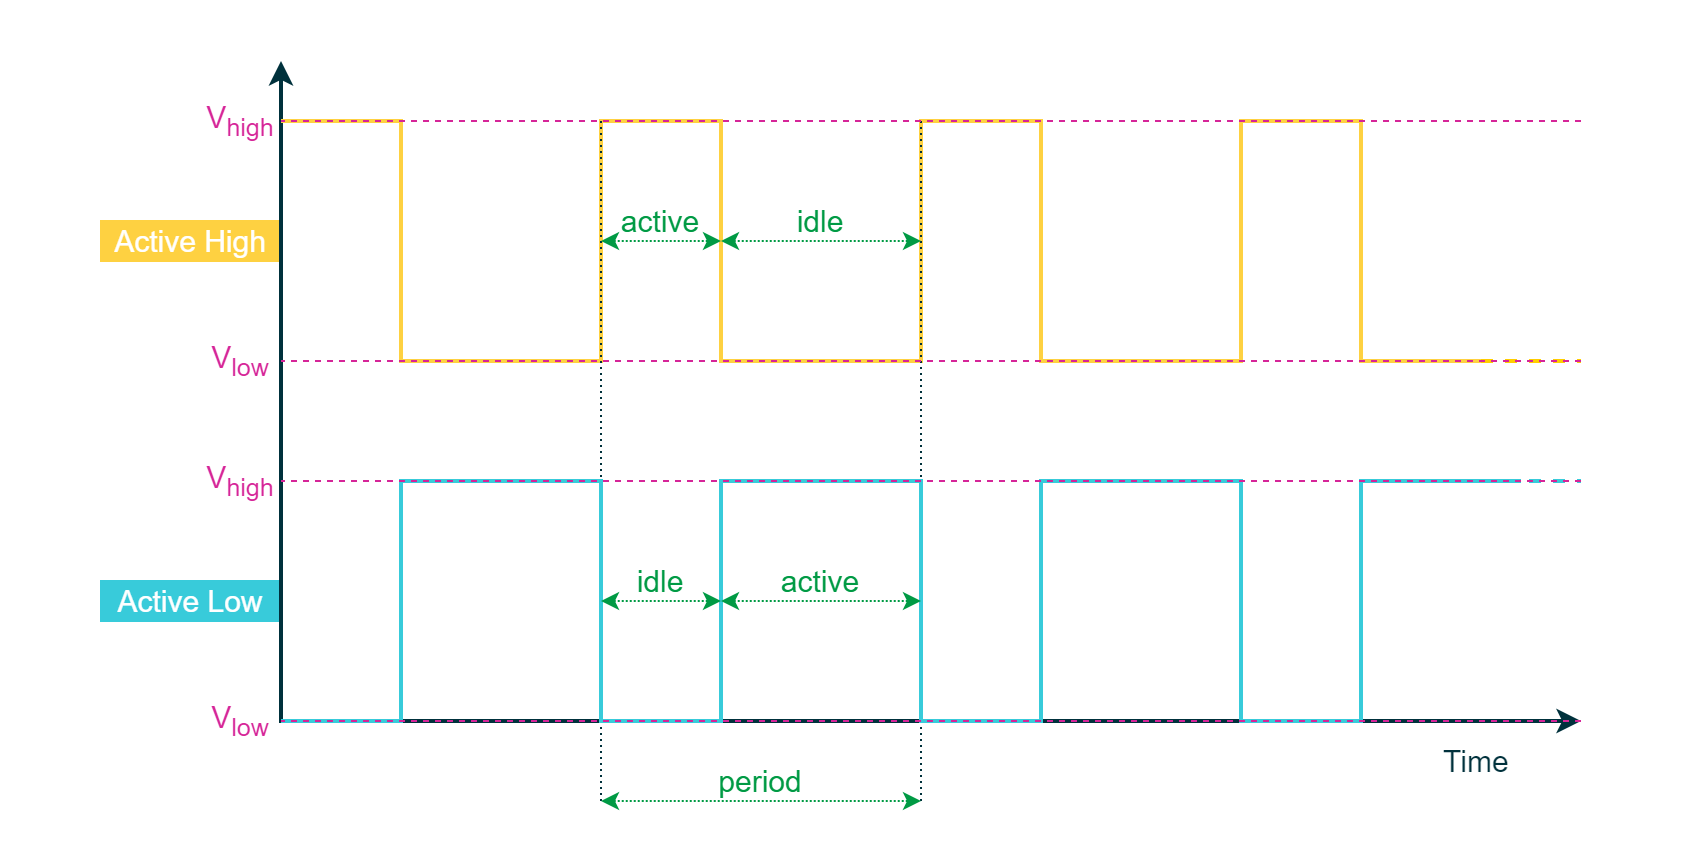

The diagram above was exported from draw.io. Its source (the exported page's mxGraphModel, read from the mxfile embedded in the PNG):
<mxGraphModel dx="2600" dy="1208" grid="1" gridSize="10" guides="1" tooltips="1" connect="1" arrows="1" fold="1" page="1" pageScale="1" pageWidth="850" pageHeight="1100" math="0" shadow="0">
  <root>
    <mxCell id="0" />
    <mxCell id="1" parent="0" />
    <mxCell id="oi2x-YISQlQot_rrgYAs-1" value="" style="rounded=0;whiteSpace=wrap;html=1;strokeColor=#00313C;strokeWidth=2;fontFamily=Arial;fontSize=20;fontColor=#FFFFFF;fillColor=#00313C;opacity=0;" vertex="1" parent="1">
      <mxGeometry x="-20" y="500" width="840" height="430" as="geometry" />
    </mxCell>
    <mxCell id="oi2x-YISQlQot_rrgYAs-3" value="&lt;font style=&quot;font-size: 15px;&quot;&gt;Active High&lt;/font&gt;" style="rounded=0;whiteSpace=wrap;html=1;fillColor=#FED141;strokeColor=#FED141;fontColor=#FFFFFF;fontSize=10;" vertex="1" parent="1">
      <mxGeometry x="30" y="610" width="90" height="20" as="geometry" />
    </mxCell>
    <mxCell id="oi2x-YISQlQot_rrgYAs-4" value="&lt;span style=&quot;font-size: 15px;&quot;&gt;Active Low&lt;/span&gt;" style="rounded=0;whiteSpace=wrap;html=1;fillColor=#38CBDA;strokeColor=#38CBDA;fontColor=#FFFFFF;fontSize=10;" vertex="1" parent="1">
      <mxGeometry x="30" y="790" width="90" height="20" as="geometry" />
    </mxCell>
    <mxCell id="oi2x-YISQlQot_rrgYAs-5" value="" style="endArrow=classic;html=1;strokeWidth=2;startArrow=classic;startFill=1;rounded=0;fontFamily=Arial;fillColor=#00313C;strokeColor=#00313C;" edge="1" parent="1">
      <mxGeometry width="50" height="50" relative="1" as="geometry">
        <mxPoint x="770" y="860" as="sourcePoint" />
        <mxPoint x="120" y="530" as="targetPoint" />
        <Array as="points">
          <mxPoint x="120" y="860" />
        </Array>
      </mxGeometry>
    </mxCell>
    <mxCell id="oi2x-YISQlQot_rrgYAs-6" value="&lt;font color=&quot;#00313c&quot; style=&quot;font-size: 15px;&quot;&gt;Time&amp;nbsp;&lt;/font&gt;" style="rounded=0;whiteSpace=wrap;html=1;strokeColor=none;strokeWidth=1;fillColor=none;fontFamily=Arial;fontSize=12;fontColor=#000000;align=center;" vertex="1" parent="1">
      <mxGeometry x="680" y="870" width="80" height="20" as="geometry" />
    </mxCell>
    <mxCell id="oi2x-YISQlQot_rrgYAs-7" value="" style="endArrow=none;dashed=1;html=1;labelBackgroundColor=none;strokeColor=#FFCD00;strokeWidth=2;fillColor=#FFCD00;fontFamily=Arial;fontSize=11;fontColor=#8637BA;" edge="1" parent="1">
      <mxGeometry width="50" height="50" relative="1" as="geometry">
        <mxPoint x="720" y="680" as="sourcePoint" />
        <mxPoint x="770" y="680" as="targetPoint" />
      </mxGeometry>
    </mxCell>
    <mxCell id="oi2x-YISQlQot_rrgYAs-9" value="" style="endArrow=none;html=1;rounded=0;strokeColor=#FED141;strokeWidth=2;fontFamily=Arial;fontSize=20;fontColor=#931241;fillColor=#FED141;exitX=1;exitY=0.5;exitDx=0;exitDy=0;" edge="1" parent="1" source="oi2x-YISQlQot_rrgYAs-29">
      <mxGeometry width="50" height="50" relative="1" as="geometry">
        <mxPoint x="120" y="680" as="sourcePoint" />
        <mxPoint x="720" y="680" as="targetPoint" />
        <Array as="points">
          <mxPoint x="120" y="560" />
          <mxPoint x="180" y="560" />
          <mxPoint x="180" y="680" />
          <mxPoint x="280" y="680" />
          <mxPoint x="280" y="560" />
          <mxPoint x="340" y="560" />
          <mxPoint x="340" y="680" />
          <mxPoint x="440" y="680" />
          <mxPoint x="440" y="560" />
          <mxPoint x="500" y="560" />
          <mxPoint x="500" y="680" />
          <mxPoint x="600" y="680" />
          <mxPoint x="600" y="560" />
          <mxPoint x="660" y="560" />
          <mxPoint x="660" y="680" />
        </Array>
      </mxGeometry>
    </mxCell>
    <mxCell id="oi2x-YISQlQot_rrgYAs-10" value="" style="endArrow=none;dashed=1;html=1;labelBackgroundColor=none;strokeColor=#38CBDA;strokeWidth=2;fillColor=#38CBDA;fontFamily=Arial;fontSize=11;fontColor=#8637BA;" edge="1" parent="1">
      <mxGeometry width="50" height="50" relative="1" as="geometry">
        <mxPoint x="720" y="740" as="sourcePoint" />
        <mxPoint x="770" y="740" as="targetPoint" />
      </mxGeometry>
    </mxCell>
    <mxCell id="oi2x-YISQlQot_rrgYAs-11" value="" style="endArrow=none;dashed=1;html=1;dashPattern=1 2;labelBackgroundColor=none;strokeColor=#00313C;strokeWidth=1;fillColor=#00313C;fontFamily=Arial;fontSize=10;fontColor=#0067B9;entryX=0;entryY=1;entryDx=0;entryDy=0;" edge="1" parent="1" target="oi2x-YISQlQot_rrgYAs-14">
      <mxGeometry width="50" height="50" relative="1" as="geometry">
        <mxPoint x="280" y="560" as="sourcePoint" />
        <mxPoint x="280" y="560" as="targetPoint" />
        <Array as="points" />
      </mxGeometry>
    </mxCell>
    <mxCell id="oi2x-YISQlQot_rrgYAs-12" value="" style="endArrow=none;dashed=1;html=1;dashPattern=1 2;labelBackgroundColor=none;strokeColor=#00313C;strokeWidth=1;fillColor=#00313C;fontFamily=Arial;fontSize=10;fontColor=#0067B9;entryX=1;entryY=1;entryDx=0;entryDy=0;" edge="1" parent="1" target="oi2x-YISQlQot_rrgYAs-14">
      <mxGeometry width="50" height="50" relative="1" as="geometry">
        <mxPoint x="440" y="560" as="sourcePoint" />
        <mxPoint x="440" y="560" as="targetPoint" />
      </mxGeometry>
    </mxCell>
    <mxCell id="oi2x-YISQlQot_rrgYAs-13" value="" style="endArrow=classic;startArrow=classic;html=1;labelBackgroundColor=none;strokeColor=#009A44;strokeWidth=1;fillColor=#009A44;fontFamily=Arial;fontSize=8;fontColor=#0067B9;dashed=1;dashPattern=1 1;" edge="1" parent="1">
      <mxGeometry width="50" height="50" relative="1" as="geometry">
        <mxPoint x="280" y="900" as="sourcePoint" />
        <mxPoint x="440" y="900" as="targetPoint" />
      </mxGeometry>
    </mxCell>
    <mxCell id="oi2x-YISQlQot_rrgYAs-14" value="&lt;font color=&quot;#009a44&quot; style=&quot;font-size: 15px;&quot;&gt;period&lt;/font&gt;" style="rounded=0;whiteSpace=wrap;html=1;strokeColor=none;strokeWidth=1;fillColor=none;fontFamily=Arial;fontSize=8;fontColor=#4DB182;align=center;" vertex="1" parent="1">
      <mxGeometry x="280" y="880" width="160" height="20" as="geometry" />
    </mxCell>
    <mxCell id="oi2x-YISQlQot_rrgYAs-18" value="&lt;font color=&quot;#009a44&quot; style=&quot;font-size: 15px;&quot;&gt;active&lt;/font&gt;" style="rounded=0;whiteSpace=wrap;html=1;strokeColor=none;strokeWidth=1;fillColor=none;fontFamily=Arial;fontSize=8;fontColor=#4DB182;align=center;" vertex="1" parent="1">
      <mxGeometry x="280" y="600" width="60" height="20" as="geometry" />
    </mxCell>
    <mxCell id="oi2x-YISQlQot_rrgYAs-19" value="" style="endArrow=classic;startArrow=classic;html=1;labelBackgroundColor=none;strokeColor=#009A44;strokeWidth=1;fillColor=#009A44;fontFamily=Arial;fontSize=8;fontColor=#0067B9;dashed=1;dashPattern=1 1;" edge="1" parent="1">
      <mxGeometry width="50" height="50" relative="1" as="geometry">
        <mxPoint x="280" y="620" as="sourcePoint" />
        <mxPoint x="340" y="620" as="targetPoint" />
      </mxGeometry>
    </mxCell>
    <mxCell id="oi2x-YISQlQot_rrgYAs-20" value="" style="endArrow=classic;startArrow=classic;html=1;labelBackgroundColor=none;strokeColor=#009A44;strokeWidth=1;fillColor=#009A44;fontFamily=Arial;fontSize=8;fontColor=#0067B9;dashed=1;dashPattern=1 1;" edge="1" parent="1">
      <mxGeometry width="50" height="50" relative="1" as="geometry">
        <mxPoint x="340" y="620" as="sourcePoint" />
        <mxPoint x="440" y="620" as="targetPoint" />
      </mxGeometry>
    </mxCell>
    <mxCell id="oi2x-YISQlQot_rrgYAs-21" value="&lt;font color=&quot;#009a44&quot; style=&quot;font-size: 15px;&quot;&gt;idle&lt;/font&gt;" style="rounded=0;whiteSpace=wrap;html=1;strokeColor=none;strokeWidth=1;fillColor=none;fontFamily=Arial;fontSize=8;fontColor=#4DB182;align=center;" vertex="1" parent="1">
      <mxGeometry x="340" y="600" width="100" height="20" as="geometry" />
    </mxCell>
    <mxCell id="oi2x-YISQlQot_rrgYAs-22" value="" style="endArrow=none;html=1;rounded=0;strokeColor=#38CBDA;strokeWidth=2;fontFamily=Arial;fontSize=20;fontColor=#931241;fillColor=#38CBDA;" edge="1" parent="1">
      <mxGeometry width="50" height="50" relative="1" as="geometry">
        <mxPoint x="120" y="860" as="sourcePoint" />
        <mxPoint x="740" y="740" as="targetPoint" />
        <Array as="points">
          <mxPoint x="120" y="860" />
          <mxPoint x="180" y="860" />
          <mxPoint x="180" y="740" />
          <mxPoint x="280" y="740" />
          <mxPoint x="280" y="860" />
          <mxPoint x="340" y="860" />
          <mxPoint x="340" y="740" />
          <mxPoint x="440" y="740" />
          <mxPoint x="440" y="860" />
          <mxPoint x="500" y="860" />
          <mxPoint x="500" y="740" />
          <mxPoint x="600" y="740" />
          <mxPoint x="600" y="860" />
          <mxPoint x="660" y="860" />
          <mxPoint x="660" y="740" />
        </Array>
      </mxGeometry>
    </mxCell>
    <mxCell id="oi2x-YISQlQot_rrgYAs-24" value="&lt;font color=&quot;#009a44&quot; style=&quot;font-size: 15px;&quot;&gt;idle&lt;/font&gt;" style="rounded=0;whiteSpace=wrap;html=1;strokeColor=none;strokeWidth=1;fillColor=none;fontFamily=Arial;fontSize=8;fontColor=#4DB182;align=center;" vertex="1" parent="1">
      <mxGeometry x="280" y="780" width="60" height="20" as="geometry" />
    </mxCell>
    <mxCell id="oi2x-YISQlQot_rrgYAs-25" value="" style="endArrow=classic;startArrow=classic;html=1;labelBackgroundColor=none;strokeColor=#009A44;strokeWidth=1;fillColor=#009A44;fontFamily=Arial;fontSize=8;fontColor=#0067B9;dashed=1;dashPattern=1 1;" edge="1" parent="1">
      <mxGeometry width="50" height="50" relative="1" as="geometry">
        <mxPoint x="280" y="800" as="sourcePoint" />
        <mxPoint x="340" y="800" as="targetPoint" />
      </mxGeometry>
    </mxCell>
    <mxCell id="oi2x-YISQlQot_rrgYAs-27" value="&lt;font color=&quot;#009a44&quot; style=&quot;font-size: 15px;&quot;&gt;active&lt;/font&gt;" style="rounded=0;whiteSpace=wrap;html=1;strokeColor=none;strokeWidth=1;fillColor=none;fontFamily=Arial;fontSize=8;fontColor=#4DB182;align=center;" vertex="1" parent="1">
      <mxGeometry x="340" y="780" width="100" height="20" as="geometry" />
    </mxCell>
    <mxCell id="oi2x-YISQlQot_rrgYAs-28" value="" style="endArrow=classic;startArrow=classic;html=1;labelBackgroundColor=none;strokeColor=#009A44;strokeWidth=1;fillColor=#009A44;fontFamily=Arial;fontSize=8;fontColor=#0067B9;dashed=1;dashPattern=1 1;" edge="1" parent="1">
      <mxGeometry width="50" height="50" relative="1" as="geometry">
        <mxPoint x="340" y="800" as="sourcePoint" />
        <mxPoint x="440" y="800" as="targetPoint" />
      </mxGeometry>
    </mxCell>
    <mxCell id="oi2x-YISQlQot_rrgYAs-29" value="&lt;span style=&quot;font-size: 15px;&quot;&gt;&lt;font color=&quot;#d62598&quot;&gt;V&lt;sub style=&quot;&quot;&gt;high&lt;/sub&gt;&lt;/font&gt;&lt;/span&gt;" style="rounded=0;whiteSpace=wrap;html=1;strokeColor=none;strokeWidth=1;fillColor=none;fontFamily=Arial;fontSize=8;fontColor=#4DB182;align=center;" vertex="1" parent="1">
      <mxGeometry x="80" y="550" width="40" height="20" as="geometry" />
    </mxCell>
    <mxCell id="oi2x-YISQlQot_rrgYAs-30" value="" style="endArrow=none;html=1;strokeWidth=1;rounded=0;strokeColor=#D62598;fontFamily=Arial;fontSize=20;fontColor=#101820;fillColor=#D62598;dashed=1;" edge="1" parent="1">
      <mxGeometry width="50" height="50" relative="1" as="geometry">
        <mxPoint x="770" y="560" as="sourcePoint" />
        <mxPoint x="120" y="560" as="targetPoint" />
        <Array as="points" />
      </mxGeometry>
    </mxCell>
    <mxCell id="oi2x-YISQlQot_rrgYAs-31" value="&lt;span style=&quot;font-size: 15px;&quot;&gt;&lt;font color=&quot;#d62598&quot;&gt;V&lt;sub style=&quot;&quot;&gt;low&lt;/sub&gt;&lt;/font&gt;&lt;/span&gt;" style="rounded=0;whiteSpace=wrap;html=1;strokeColor=none;strokeWidth=1;fillColor=none;fontFamily=Arial;fontSize=8;fontColor=#4DB182;align=center;" vertex="1" parent="1">
      <mxGeometry x="80" y="670" width="40" height="20" as="geometry" />
    </mxCell>
    <mxCell id="oi2x-YISQlQot_rrgYAs-32" value="" style="endArrow=none;html=1;strokeWidth=1;rounded=0;strokeColor=#D62598;fontFamily=Arial;fontSize=20;fontColor=#101820;fillColor=#D62598;dashed=1;" edge="1" parent="1">
      <mxGeometry width="50" height="50" relative="1" as="geometry">
        <mxPoint x="770" y="680" as="sourcePoint" />
        <mxPoint x="120" y="680" as="targetPoint" />
        <Array as="points" />
      </mxGeometry>
    </mxCell>
    <mxCell id="oi2x-YISQlQot_rrgYAs-37" value="&lt;span style=&quot;font-size: 15px;&quot;&gt;&lt;font color=&quot;#d62598&quot;&gt;V&lt;sub style=&quot;&quot;&gt;high&lt;/sub&gt;&lt;/font&gt;&lt;/span&gt;" style="rounded=0;whiteSpace=wrap;html=1;strokeColor=none;strokeWidth=1;fillColor=none;fontFamily=Arial;fontSize=8;fontColor=#4DB182;align=center;" vertex="1" parent="1">
      <mxGeometry x="80" y="730" width="40" height="20" as="geometry" />
    </mxCell>
    <mxCell id="oi2x-YISQlQot_rrgYAs-38" value="" style="endArrow=none;html=1;strokeWidth=1;rounded=0;strokeColor=#D62598;fontFamily=Arial;fontSize=20;fontColor=#101820;fillColor=#D62598;dashed=1;" edge="1" parent="1">
      <mxGeometry width="50" height="50" relative="1" as="geometry">
        <mxPoint x="770" y="740" as="sourcePoint" />
        <mxPoint x="120" y="740" as="targetPoint" />
        <Array as="points" />
      </mxGeometry>
    </mxCell>
    <mxCell id="oi2x-YISQlQot_rrgYAs-79" value="&lt;span style=&quot;font-size: 15px;&quot;&gt;&lt;font color=&quot;#d62598&quot;&gt;V&lt;sub style=&quot;&quot;&gt;low&lt;/sub&gt;&lt;/font&gt;&lt;/span&gt;" style="rounded=0;whiteSpace=wrap;html=1;strokeColor=none;strokeWidth=1;fillColor=none;fontFamily=Arial;fontSize=8;fontColor=#4DB182;align=center;" vertex="1" parent="1">
      <mxGeometry x="80" y="850" width="40" height="20" as="geometry" />
    </mxCell>
    <mxCell id="oi2x-YISQlQot_rrgYAs-80" value="" style="endArrow=none;html=1;strokeWidth=1;rounded=0;strokeColor=#D62598;fontFamily=Arial;fontSize=20;fontColor=#101820;fillColor=#D62598;dashed=1;" edge="1" parent="1">
      <mxGeometry width="50" height="50" relative="1" as="geometry">
        <mxPoint x="770" y="860" as="sourcePoint" />
        <mxPoint x="120" y="860" as="targetPoint" />
        <Array as="points" />
      </mxGeometry>
    </mxCell>
  </root>
</mxGraphModel>